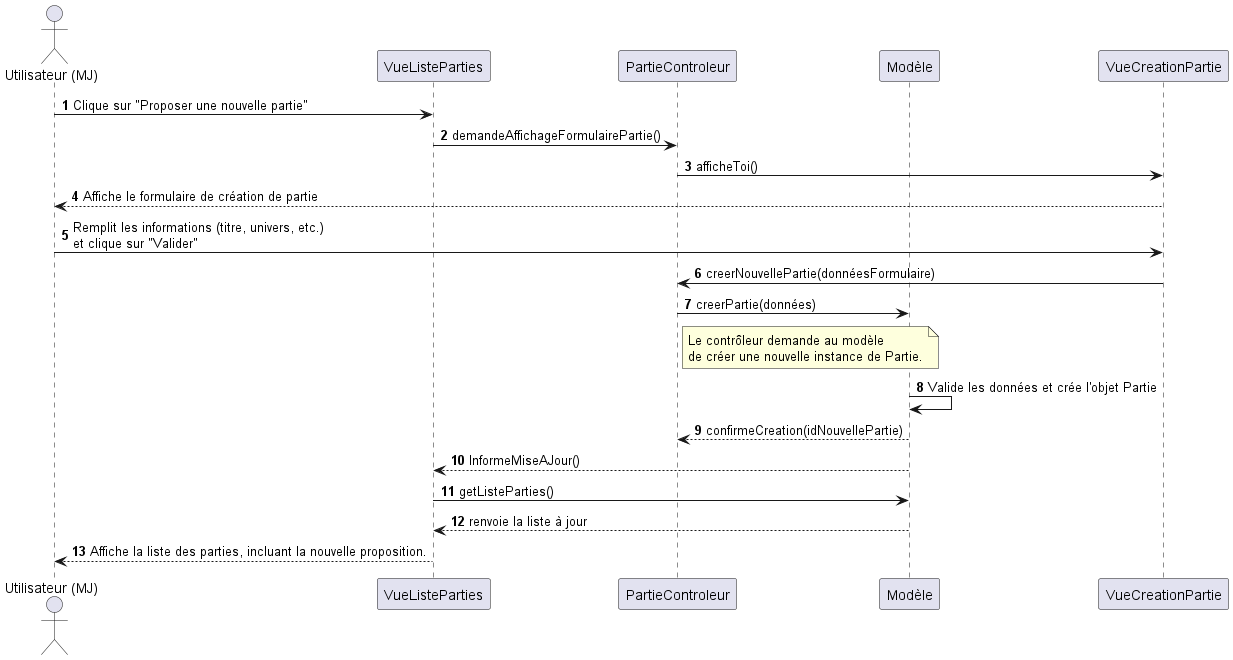

The diagram above was rendered by PlantUML. Its source (embedded in the PNG):
@startuml mvc_exemple
autonumber
actor "Utilisateur (MJ)" as user

participant "VueListeParties" as view_list
participant "PartieControleur" as controller
participant "Modèle" as model
participant "VueCreationPartie" as view_create

user -> view_list: Clique sur "Proposer une nouvelle partie"
view_list -> controller: demandeAffichageFormulairePartie()

controller -> view_create: afficheToi()
view_create --> user: Affiche le formulaire de création de partie

user -> view_create: Remplit les informations (titre, univers, etc.)\net clique sur "Valider"
view_create -> controller: creerNouvellePartie(donnéesFormulaire)

controller -> model: creerPartie(données)
note right of controller
  Le contrôleur demande au modèle
  de créer une nouvelle instance de Partie.
end note
model -> model: Valide les données et crée l'objet Partie
model --> controller: confirmeCreation(idNouvellePartie)
model --> view_list: InformeMiseAJour()
view_list -> model: getListeParties()
model --> view_list: renvoie la liste à jour
view_list --> user: Affiche la liste des parties, incluant la nouvelle proposition.
@enduml